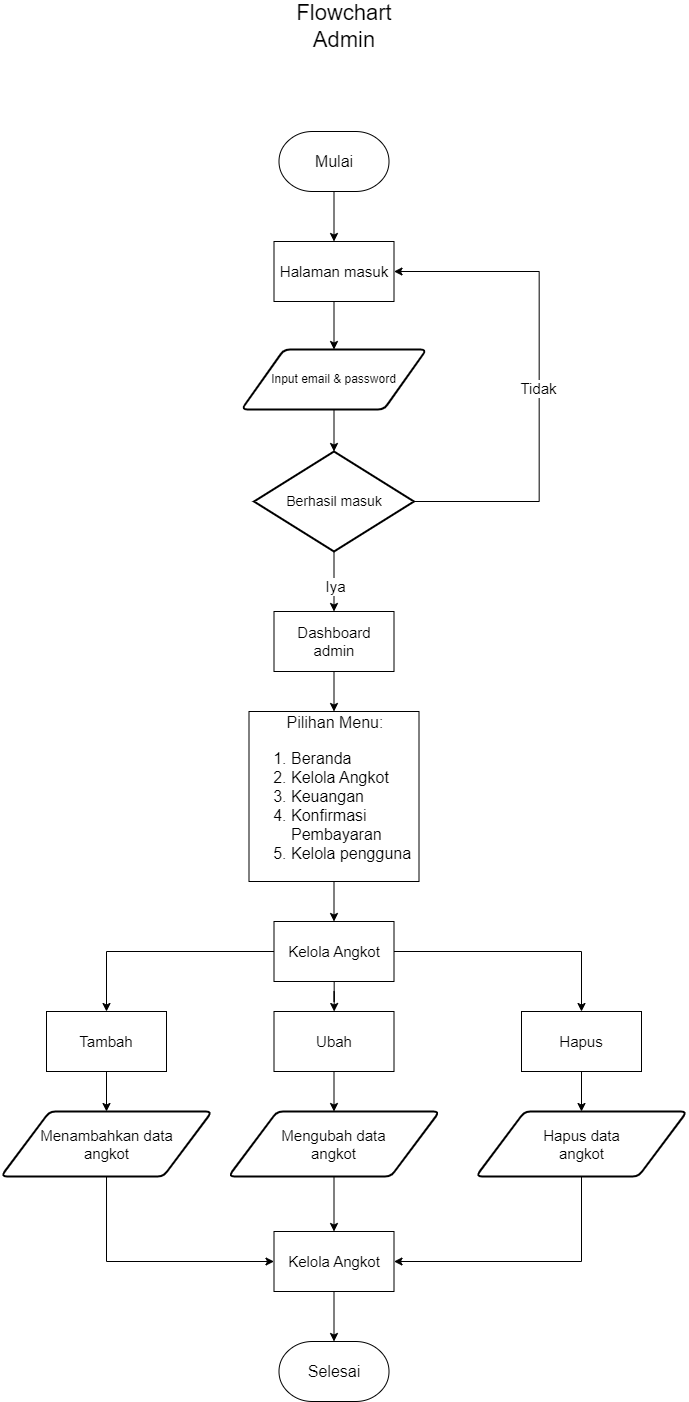

The diagram above was exported from draw.io. Its source (the exported page's mxGraphModel, read from the mxfile embedded in the PNG):
<mxGraphModel dx="5627" dy="1940" grid="1" gridSize="10" guides="1" tooltips="1" connect="1" arrows="1" fold="1" page="1" pageScale="1" pageWidth="850" pageHeight="1100" math="0" shadow="0">
  <root>
    <mxCell id="0" />
    <mxCell id="1" parent="0" />
    <mxCell id="2" value="" style="group" vertex="1" connectable="0" parent="1">
      <mxGeometry x="-120.5" y="530" width="686" height="1390" as="geometry" />
    </mxCell>
    <mxCell id="3" value="" style="group" vertex="1" connectable="0" parent="2">
      <mxGeometry y="120" width="686" height="1270" as="geometry" />
    </mxCell>
    <mxCell id="4" style="edgeStyle=orthogonalEdgeStyle;rounded=0;orthogonalLoop=1;jettySize=auto;html=1;" edge="1" parent="3" source="5" target="9">
      <mxGeometry relative="1" as="geometry" />
    </mxCell>
    <mxCell id="5" value="Mulai" style="strokeWidth=1;html=1;shape=mxgraph.flowchart.terminator;whiteSpace=wrap;fontSize=16;" vertex="1" parent="3">
      <mxGeometry x="278" width="110" height="60" as="geometry" />
    </mxCell>
    <mxCell id="6" style="edgeStyle=orthogonalEdgeStyle;rounded=0;orthogonalLoop=1;jettySize=auto;html=1;" edge="1" parent="3" source="7" target="24">
      <mxGeometry relative="1" as="geometry" />
    </mxCell>
    <mxCell id="7" value="&lt;div style=&quot;&quot;&gt;&lt;div style=&quot;text-align: center;&quot;&gt;&lt;span style=&quot;background-color: initial;&quot;&gt;Pilihan Menu:&lt;/span&gt;&lt;/div&gt;&lt;ol&gt;&lt;li&gt;&lt;span style=&quot;background-color: initial;&quot;&gt;Beranda&lt;/span&gt;&lt;/li&gt;&lt;li&gt;&lt;span style=&quot;background-color: initial;&quot;&gt;Kelola Angkot&lt;/span&gt;&lt;/li&gt;&lt;li&gt;&lt;span style=&quot;background-color: initial;&quot;&gt;Keuangan&lt;/span&gt;&lt;/li&gt;&lt;li&gt;&lt;span style=&quot;background-color: initial;&quot;&gt;Konfirmasi Pembayaran&lt;/span&gt;&lt;/li&gt;&lt;li&gt;&lt;span style=&quot;background-color: initial;&quot;&gt;Kelola pengguna&lt;/span&gt;&lt;/li&gt;&lt;/ol&gt;&lt;/div&gt;" style="rounded=0;whiteSpace=wrap;html=1;fontSize=16;align=left;" vertex="1" parent="3">
      <mxGeometry x="248" y="580" width="170" height="170" as="geometry" />
    </mxCell>
    <mxCell id="8" style="edgeStyle=orthogonalEdgeStyle;rounded=0;orthogonalLoop=1;jettySize=auto;html=1;" edge="1" parent="3" source="9" target="13">
      <mxGeometry relative="1" as="geometry" />
    </mxCell>
    <mxCell id="9" value="Halaman masuk" style="rounded=0;whiteSpace=wrap;html=1;fontSize=15;" vertex="1" parent="3">
      <mxGeometry x="273" y="110" width="120" height="60" as="geometry" />
    </mxCell>
    <mxCell id="10" style="edgeStyle=orthogonalEdgeStyle;rounded=0;orthogonalLoop=1;jettySize=auto;html=1;" edge="1" parent="3" source="11" target="7">
      <mxGeometry relative="1" as="geometry" />
    </mxCell>
    <mxCell id="11" value="Dashboard admin" style="rounded=0;whiteSpace=wrap;html=1;fontSize=15;" vertex="1" parent="3">
      <mxGeometry x="273" y="480" width="120" height="60" as="geometry" />
    </mxCell>
    <mxCell id="12" style="edgeStyle=orthogonalEdgeStyle;rounded=0;orthogonalLoop=1;jettySize=auto;html=1;" edge="1" parent="3" source="13" target="18">
      <mxGeometry relative="1" as="geometry" />
    </mxCell>
    <mxCell id="13" value="Input email &amp;amp; password" style="shape=parallelogram;html=1;strokeWidth=2;perimeter=parallelogramPerimeter;whiteSpace=wrap;rounded=1;arcSize=12;size=0.23;" vertex="1" parent="3">
      <mxGeometry x="240.5" y="218" width="185" height="60" as="geometry" />
    </mxCell>
    <mxCell id="14" style="edgeStyle=orthogonalEdgeStyle;rounded=0;orthogonalLoop=1;jettySize=auto;html=1;entryX=1;entryY=0.5;entryDx=0;entryDy=0;" edge="1" parent="3" source="18" target="9">
      <mxGeometry relative="1" as="geometry">
        <Array as="points">
          <mxPoint x="538" y="370" />
          <mxPoint x="538" y="140" />
        </Array>
      </mxGeometry>
    </mxCell>
    <mxCell id="15" value="&lt;font style=&quot;font-size: 15px;&quot;&gt;Tidak&lt;/font&gt;" style="edgeLabel;html=1;align=center;verticalAlign=middle;resizable=0;points=[];" vertex="1" connectable="0" parent="14">
      <mxGeometry x="-0.0353" y="2" relative="1" as="geometry">
        <mxPoint as="offset" />
      </mxGeometry>
    </mxCell>
    <mxCell id="16" style="edgeStyle=orthogonalEdgeStyle;rounded=0;orthogonalLoop=1;jettySize=auto;html=1;entryX=0.5;entryY=0;entryDx=0;entryDy=0;" edge="1" parent="3" source="18" target="11">
      <mxGeometry relative="1" as="geometry" />
    </mxCell>
    <mxCell id="17" value="&lt;font style=&quot;font-size: 15px;&quot;&gt;Iya&lt;/font&gt;" style="edgeLabel;html=1;align=center;verticalAlign=middle;resizable=0;points=[];" vertex="1" connectable="0" parent="16">
      <mxGeometry x="-0.2519" y="-4" relative="1" as="geometry">
        <mxPoint x="4" y="10" as="offset" />
      </mxGeometry>
    </mxCell>
    <mxCell id="18" value="Berhasil masuk" style="strokeWidth=2;html=1;shape=mxgraph.flowchart.decision;whiteSpace=wrap;fontSize=14;" vertex="1" parent="3">
      <mxGeometry x="253" y="320" width="160" height="100" as="geometry" />
    </mxCell>
    <mxCell id="19" style="edgeStyle=orthogonalEdgeStyle;rounded=0;orthogonalLoop=1;jettySize=auto;html=1;entryX=0;entryY=0.75;entryDx=0;entryDy=0;" edge="1" parent="3">
      <mxGeometry relative="1" as="geometry">
        <mxPoint x="105.5175438596491" y="1030" as="sourcePoint" />
        <mxPoint x="273" y="1130" as="targetPoint" />
        <Array as="points">
          <mxPoint x="105.5" y="1130" />
        </Array>
      </mxGeometry>
    </mxCell>
    <mxCell id="20" value="Menambahkan data&lt;div&gt;angkot&lt;/div&gt;" style="shape=parallelogram;html=1;strokeWidth=2;perimeter=parallelogramPerimeter;whiteSpace=wrap;rounded=1;arcSize=12;size=0.23;fontSize=15;" vertex="1" parent="3">
      <mxGeometry y="980" width="211" height="65" as="geometry" />
    </mxCell>
    <mxCell id="21" style="edgeStyle=orthogonalEdgeStyle;rounded=0;orthogonalLoop=1;jettySize=auto;html=1;" edge="1" parent="3" source="24" target="30">
      <mxGeometry relative="1" as="geometry" />
    </mxCell>
    <mxCell id="22" style="edgeStyle=orthogonalEdgeStyle;rounded=0;orthogonalLoop=1;jettySize=auto;html=1;" edge="1" parent="3" source="24" target="28">
      <mxGeometry relative="1" as="geometry" />
    </mxCell>
    <mxCell id="23" style="edgeStyle=orthogonalEdgeStyle;rounded=0;orthogonalLoop=1;jettySize=auto;html=1;" edge="1" parent="3" source="24" target="26">
      <mxGeometry relative="1" as="geometry" />
    </mxCell>
    <mxCell id="24" value="Kelola Angkot" style="rounded=0;whiteSpace=wrap;html=1;fontSize=15;" vertex="1" parent="3">
      <mxGeometry x="273" y="790" width="120" height="60" as="geometry" />
    </mxCell>
    <mxCell id="25" style="edgeStyle=orthogonalEdgeStyle;rounded=0;orthogonalLoop=1;jettySize=auto;html=1;" edge="1" parent="3" source="26" target="20">
      <mxGeometry relative="1" as="geometry" />
    </mxCell>
    <mxCell id="26" value="Tambah" style="rounded=0;whiteSpace=wrap;html=1;fontSize=15;" vertex="1" parent="3">
      <mxGeometry x="45.5" y="880" width="120" height="60" as="geometry" />
    </mxCell>
    <mxCell id="27" style="edgeStyle=orthogonalEdgeStyle;rounded=0;orthogonalLoop=1;jettySize=auto;html=1;" edge="1" parent="3" source="28" target="32">
      <mxGeometry relative="1" as="geometry" />
    </mxCell>
    <mxCell id="28" value="Ubah" style="rounded=0;whiteSpace=wrap;html=1;fontSize=15;" vertex="1" parent="3">
      <mxGeometry x="273" y="880" width="120" height="60" as="geometry" />
    </mxCell>
    <mxCell id="29" style="edgeStyle=orthogonalEdgeStyle;rounded=0;orthogonalLoop=1;jettySize=auto;html=1;" edge="1" parent="3" source="30" target="34">
      <mxGeometry relative="1" as="geometry" />
    </mxCell>
    <mxCell id="30" value="Hapus" style="rounded=0;whiteSpace=wrap;html=1;fontSize=15;" vertex="1" parent="3">
      <mxGeometry x="520.5" y="880" width="120" height="60" as="geometry" />
    </mxCell>
    <mxCell id="31" style="edgeStyle=orthogonalEdgeStyle;rounded=0;orthogonalLoop=1;jettySize=auto;html=1;" edge="1" parent="3" source="32" target="36">
      <mxGeometry relative="1" as="geometry" />
    </mxCell>
    <mxCell id="32" value="Mengubah data&lt;div&gt;angkot&lt;/div&gt;" style="shape=parallelogram;html=1;strokeWidth=2;perimeter=parallelogramPerimeter;whiteSpace=wrap;rounded=1;arcSize=12;size=0.23;fontSize=15;" vertex="1" parent="3">
      <mxGeometry x="227.5" y="980" width="211" height="65" as="geometry" />
    </mxCell>
    <mxCell id="33" style="edgeStyle=orthogonalEdgeStyle;rounded=0;orthogonalLoop=1;jettySize=auto;html=1;entryX=1;entryY=0.5;entryDx=0;entryDy=0;" edge="1" parent="3" source="34" target="36">
      <mxGeometry relative="1" as="geometry">
        <Array as="points">
          <mxPoint x="580.5" y="1130" />
        </Array>
      </mxGeometry>
    </mxCell>
    <mxCell id="34" value="Hapus data&lt;div&gt;angkot&lt;/div&gt;" style="shape=parallelogram;html=1;strokeWidth=2;perimeter=parallelogramPerimeter;whiteSpace=wrap;rounded=1;arcSize=12;size=0.23;fontSize=15;" vertex="1" parent="3">
      <mxGeometry x="475" y="980" width="211" height="65" as="geometry" />
    </mxCell>
    <mxCell id="35" style="edgeStyle=orthogonalEdgeStyle;rounded=0;orthogonalLoop=1;jettySize=auto;html=1;" edge="1" parent="3" source="36" target="37">
      <mxGeometry relative="1" as="geometry" />
    </mxCell>
    <mxCell id="36" value="Kelola Angkot" style="rounded=0;whiteSpace=wrap;html=1;fontSize=15;" vertex="1" parent="3">
      <mxGeometry x="273" y="1100" width="120" height="60" as="geometry" />
    </mxCell>
    <mxCell id="37" value="Selesai" style="strokeWidth=1;html=1;shape=mxgraph.flowchart.terminator;whiteSpace=wrap;fontSize=16;" vertex="1" parent="3">
      <mxGeometry x="278" y="1210" width="110" height="60" as="geometry" />
    </mxCell>
    <mxCell id="38" value="&lt;font style=&quot;font-size: 22px;&quot;&gt;Flowchart Admin&lt;/font&gt;" style="text;html=1;strokeColor=none;fillColor=none;align=center;verticalAlign=middle;whiteSpace=wrap;rounded=0;" vertex="1" parent="2">
      <mxGeometry x="313" width="60" height="30" as="geometry" />
    </mxCell>
  </root>
</mxGraphModel>